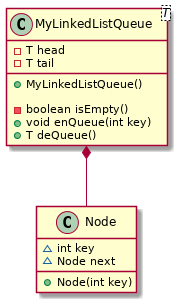

The diagram above was rendered by PlantUML. Its source (embedded in the PNG):
@startuml   LinkedListQueue diagram
    class Node {
        ~ int key
        ~ Node next

        + Node(int key)
    }
    class MyLinkedListQueue<T> {
        - T head
        - T tail

        + MyLinkedListQueue()

        - boolean isEmpty()
        + void enQueue(int key)
        + T deQueue()
    }

    MyLinkedListQueue *-- Node
@enduml